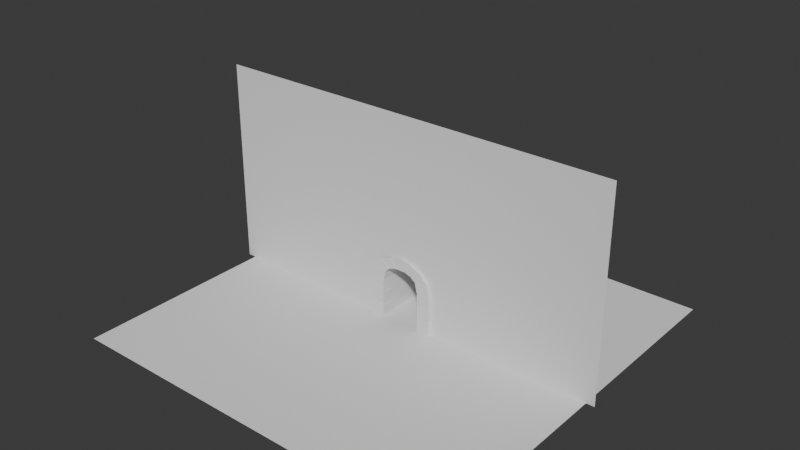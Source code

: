 # Source: dungeon_entry.blend  (saved by Blender 4.3.34; exported with 4.5.12 LTS)
import bpy
from mathutils import Matrix  # noqa: F401  (used for matrix-valued properties, if any)

bpy.ops.wm.read_factory_settings(use_empty=True)
scene = bpy.context.scene
scene.name = 'Scene'

# ---- collections
col_collection = bpy.data.collections.new('Collection'); scene.collection.children.link(col_collection)

# ---- world
world_world = bpy.data.worlds.new('World'); scene.world = world_world
world_world.use_nodes = True; world_world.node_tree.nodes.clear()
_N = world_world.node_tree.nodes; _L = world_world.node_tree.links
n0 = _N.new('ShaderNodeOutputWorld'); n0.name = 'World Output'; n0.location = (300, 300)
n1 = _N.new('ShaderNodeBackground'); n1.name = 'Background'; n1.location = (10, 300)
n1.inputs[0].default_value = (0.05088, 0.05088, 0.05088, 1.0)
_L.new(n1.outputs[0], n0.inputs[0])
n0.is_active_output = True
world_world.color = (0.05088, 0.05088, 0.05088)
world_world.sun_shadow_jitter_overblur = 0.0

# ---- meshes
me_plane = bpy.data.meshes.new('Plane')
me_plane.from_pydata([(-2.475, 1.001, -0.0247), (-2.5, 0.0, 0.0), (-1.5, 0.0, 0.0), (-2.48, 2.001, -0.02), (-1.52, 2.001, -0.02), (-2.485, 3.001, -0.015), (-1.515, 3.001, -0.015), (-2.272, 3.984, -0.02), (-1.327, 3.817, -0.02), (-1.661, 4.616, -0.025), (-0.9345, 4.133, -0.025), (-0.7605, 5.047, -0.025), (-0.4478, 4.305, -0.025), (-1.043e-07, 5.2, -1.164e-07), (0.0, 4.3, -2.114e-07), (-1.525, 1.001, -0.0247), (-2.475, 1.001, -0.9753), (-2.5, -7.956e-09, -1.0), (-1.5, -7.956e-09, -1.0), (-2.48, 2.001, -0.98), (-1.52, 2.001, -0.98), (-2.485, 3.001, -0.985), (-1.515, 3.001, -0.985), (-2.272, 3.984, -0.98), (-1.327, 3.817, -0.98), (-1.661, 4.616, -0.975), (-0.9345, 4.133, -0.975), (-0.7605, 5.047, -0.975), (-0.4478, 4.305, -0.975), (0.0, 5.2, -1.0), (0.0, 4.3, -1.0), (-1.525, 1.001, -0.9753), (-2.475, 1.059, -0.0247), (-1.525, 1.059, -0.0247), (-2.475, 1.059, -0.9753), (-1.525, 1.059, -0.9753), (-1.5, 1.083, -3.616e-09), (-1.5, 1.083, -1.0), (-2.5, 1.083, -3.616e-09), (-2.5, 1.083, -1.0), (-2.5, 0.9785, 4.371e-10), (-1.5, 0.9785, 4.371e-10), (-2.5, 0.9785, -1.0), (-1.5, 0.9785, -1.0), (-2.48, 2.029, -0.02), (-1.52, 2.029, -0.02), (-2.48, 2.029, -0.98), (-1.52, 2.029, -0.98), (-1.5, 2.055, -4.61e-08), (-1.5, 2.055, -1.0), (-2.5, 2.055, -4.61e-08), (-2.5, 2.055, -1.0), (-1.5, 1.976, -4.267e-08), (-1.5, 1.976, -1.0), (-2.5, 1.976, -4.267e-08), (-2.5, 1.976, -1.0), (-2.475, 3.049, -0.015), (-1.506, 3.04, -0.015), (-2.475, 3.049, -0.985), (-1.506, 3.04, -0.985), (-1.5, 2.981, -8.66e-08), (-1.5, 2.981, -1.0), (-2.5, 2.981, -8.66e-08), (-2.5, 2.981, -1.0), (-1.487, 3.056, -9.068e-08), (-1.487, 3.056, -1.0), (-2.486, 3.068, -8.959e-08), (-2.486, 3.068, -1.0), (-2.243, 4.015, -0.02), (-1.303, 3.829, -0.02), (-2.243, 4.015, -0.98), (-1.303, 3.829, -0.98), (-1.271, 3.832, -1.359e-07), (-1.271, 3.832, -1.0), (-2.247, 4.034, -1.205e-07), (-2.247, 4.034, -1.0), (-1.311, 3.798, -1.338e-07), (-1.311, 3.798, -1.0), (-2.296, 3.968, -1.183e-07), (-2.296, 3.968, -1.0), (-1.629, 4.633, -0.025), (-0.9047, 4.144, -0.025), (-1.629, 4.633, -0.975), (-0.9047, 4.144, -0.975), (-0.8674, 4.135, -1.495e-07), (-0.8674, 4.135, -1.0), (-1.633, 4.656, -1.409e-07), (-1.633, 4.656, -1.0), (-0.925, 4.113, -1.468e-07), (-0.925, 4.113, -1.0), (-1.697, 4.615, -1.407e-07), (-1.697, 4.615, -1.0), (-0.7203, 5.054, -0.025), (-0.4248, 4.306, -0.025), (-0.7203, 5.054, -0.975), (-0.4248, 4.306, -0.975), (-0.4037, 4.287, -1.846e-07), (-0.4037, 4.287, -1.0), (-0.7054, 5.078, -1.373e-07), (-0.7054, 5.078, -1.0), (-0.4511, 4.282, -1.813e-07), (-0.4511, 4.282, -1.0), (-0.7912, 5.057, -1.393e-07), (-0.7912, 5.057, -1.0)], [], [(40, 41, 15, 0), (54, 52, 4, 3), (62, 60, 6, 5), (78, 76, 8, 7), (90, 88, 10, 9), (102, 100, 12, 11), (98, 96, 14, 13), (42, 16, 31, 43), (55, 19, 20, 53), (63, 21, 22, 61), (79, 23, 24, 77), (91, 25, 26, 89), (103, 27, 28, 101), (99, 29, 30, 97), (92, 94, 27, 11), (32, 34, 16, 0), (96, 97, 30, 14), (68, 70, 23, 7), (88, 89, 26, 10), (44, 46, 19, 3), (41, 43, 31, 15), (60, 61, 22, 6), (52, 53, 20, 4), (80, 82, 25, 9), (40, 42, 17, 1), (100, 101, 28, 12), (56, 58, 21, 5), (1, 17, 18, 2), (76, 77, 24, 8), (15, 31, 35, 33), (38, 39, 34, 32), (16, 34, 35, 31), (0, 15, 33, 32), (54, 55, 39, 38), (33, 35, 37, 36), (34, 39, 37, 35), (32, 33, 36, 38), (0, 16, 42, 40), (2, 18, 43, 41), (17, 42, 43, 18), (1, 2, 41, 40), (4, 20, 47, 45), (50, 51, 46, 44), (19, 46, 47, 20), (3, 4, 45, 44), (62, 63, 51, 50), (45, 47, 49, 48), (46, 51, 49, 47), (44, 45, 48, 50), (3, 19, 55, 54), (36, 37, 53, 52), (39, 55, 53, 37), (38, 36, 52, 54), (6, 22, 59, 57), (66, 67, 58, 56), (21, 58, 59, 22), (5, 6, 57, 56), (5, 21, 63, 62), (48, 49, 61, 60), (51, 63, 61, 49), (50, 48, 60, 62), (78, 79, 67, 66), (57, 59, 65, 64), (58, 67, 65, 59), (56, 57, 64, 66), (8, 24, 71, 69), (74, 75, 70, 68), (23, 70, 71, 24), (7, 8, 69, 68), (90, 91, 75, 74), (69, 71, 73, 72), (70, 75, 73, 71), (68, 69, 72, 74), (7, 23, 79, 78), (64, 65, 77, 76), (67, 79, 77, 65), (66, 64, 76, 78), (10, 26, 83, 81), (86, 87, 82, 80), (25, 82, 83, 26), (9, 10, 81, 80), (102, 103, 87, 86), (81, 83, 85, 84), (82, 87, 85, 83), (80, 81, 84, 86), (9, 25, 91, 90), (72, 73, 89, 88), (75, 91, 89, 73), (74, 72, 88, 90), (12, 28, 95, 93), (98, 99, 94, 92), (27, 94, 95, 28), (11, 12, 93, 92), (13, 29, 99, 98), (93, 95, 97, 96), (94, 99, 97, 95), (92, 93, 96, 98), (11, 27, 103, 102), (84, 85, 101, 100), (87, 103, 101, 85), (86, 84, 100, 102)])
_uv = me_plane.uv_layers.new(name='UVMap')
_uv.uv.foreach_set('vector', [0.0, 0.9943, 0.5, 0.9943, 0.5, 1.0, 0.0, 1.0, 0.0, 1.0, 0.5, 1.0, 0.5, 1.0, 0.0, 1.0, 0.0, 1.0, 0.5, 1.0, 0.5, 1.0, 0.0, 1.0, 0.0, 1.0, 0.5, 1.0, 0.5, 1.0, 0.0, 1.0, 0.0, 1.0, 0.5, 1.0, 0.5, 1.0, 0.0, 1.0, 0.0, 1.0, 0.5, 1.0, 0.5, 1.0, 0.0, 1.0, 0.0, 1.0, 0.5, 1.0, 0.5, 1.0, 0.0, 1.0, 0.0, 0.9943, 0.0, 1.0, 0.5, 1.0, 0.5, 0.9943, 0.0, 1.0, 0.0, 1.0, 0.5, 1.0, 0.5, 1.0, 0.0, 1.0, 0.0, 1.0, 0.5, 1.0, 0.5, 1.0, 0.0, 1.0, 0.0, 1.0, 0.5, 1.0, 0.5, 1.0, 0.0, 1.0, 0.0, 1.0, 0.5, 1.0, 0.5, 1.0, 0.0, 1.0, 0.0, 1.0, 0.5, 1.0, 0.5, 1.0, 0.0, 1.0, 0.0, 1.0, 0.5, 1.0, 0.5, 1.0, 0.0, 1.0, 0.0, 1.0, 0.0, 1.0, 0.0, 1.0, 0.0, 1.0, 0.0, 1.0, 0.0, 1.0, 0.0, 1.0, 0.5, 1.0, 0.5, 1.0, 0.5, 1.0, 0.5, 1.0, 0.0, 1.0, 0.0, 1.0, 0.0, 1.0, 0.0, 1.0, 0.5, 1.0, 0.5, 1.0, 0.5, 1.0, 0.5, 1.0, 0.0, 1.0, 0.0, 1.0, 0.0, 1.0, 0.0, 1.0, 0.5, 0.9943, 0.5, 0.9943, 0.5, 1.0, 0.5, 1.0, 0.5, 1.0, 0.5, 1.0, 0.5, 1.0, 0.5, 1.0, 0.5, 1.0, 0.5, 1.0, 0.5, 1.0, 0.5, 1.0, 0.0, 1.0, 0.0, 1.0, 0.0, 1.0, 0.0, 1.0, 0.0, 0.9943, 0.0, 0.9943, 0.0, 0.5, 0.0, 0.5, 0.5, 1.0, 0.5, 1.0, 0.5, 1.0, 0.5, 1.0, 0.0, 1.0, 0.0, 1.0, 0.0, 1.0, 0.0, 1.0, 0.0, 0.5, 0.0, 0.5, 0.5, 0.5, 0.5, 0.5, 0.5, 1.0, 0.5, 1.0, 0.5, 1.0, 0.5, 1.0, 0.5, 1.0, 0.5, 1.0, 0.5, 1.0, 0.5, 1.0, 0.0, 1.0, 0.0, 1.0, 0.0, 1.0, 0.0, 1.0, 0.0, 1.0, 0.0, 1.0, 0.5, 1.0, 0.5, 1.0, 0.0, 1.0, 0.5, 1.0, 0.5, 1.0, 0.0, 1.0, 0.0, 1.0, 0.0, 1.0, 0.0, 1.0, 0.0, 1.0, 0.5, 1.0, 0.5, 1.0, 0.5, 1.0, 0.5, 1.0, 0.0, 1.0, 0.0, 1.0, 0.5, 1.0, 0.5, 1.0, 0.0, 1.0, 0.5, 1.0, 0.5, 1.0, 0.0, 1.0, 0.0, 1.0, 0.0, 1.0, 0.0, 0.9943, 0.0, 0.9943, 0.5, 0.5, 0.5, 0.5, 0.5, 0.9943, 0.5, 0.9943, 0.0, 0.5, 0.0, 0.9943, 0.5, 0.9943, 0.5, 0.5, 0.0, 0.5, 0.5, 0.5, 0.5, 0.9943, 0.0, 0.9943, 0.5, 1.0, 0.5, 1.0, 0.5, 1.0, 0.5, 1.0, 0.0, 1.0, 0.0, 1.0, 0.0, 1.0, 0.0, 1.0, 0.0, 1.0, 0.0, 1.0, 0.5, 1.0, 0.5, 1.0, 0.0, 1.0, 0.5, 1.0, 0.5, 1.0, 0.0, 1.0, 0.0, 1.0, 0.0, 1.0, 0.0, 1.0, 0.0, 1.0, 0.5, 1.0, 0.5, 1.0, 0.5, 1.0, 0.5, 1.0, 0.0, 1.0, 0.0, 1.0, 0.5, 1.0, 0.5, 1.0, 0.0, 1.0, 0.5, 1.0, 0.5, 1.0, 0.0, 1.0, 0.0, 1.0, 0.0, 1.0, 0.0, 1.0, 0.0, 1.0, 0.5, 1.0, 0.5, 1.0, 0.5, 1.0, 0.5, 1.0, 0.0, 1.0, 0.0, 1.0, 0.5, 1.0, 0.5, 1.0, 0.0, 1.0, 0.5, 1.0, 0.5, 1.0, 0.0, 1.0, 0.5, 1.0, 0.5, 1.0, 0.5, 1.0, 0.5, 1.0, 0.0, 1.0, 0.0, 1.0, 0.0, 1.0, 0.0, 1.0, 0.0, 1.0, 0.0, 1.0, 0.5, 1.0, 0.5, 1.0, 0.0, 1.0, 0.5, 1.0, 0.5, 1.0, 0.0, 1.0, 0.0, 1.0, 0.0, 1.0, 0.0, 1.0, 0.0, 1.0, 0.5, 1.0, 0.5, 1.0, 0.5, 1.0, 0.5, 1.0, 0.0, 1.0, 0.0, 1.0, 0.5, 1.0, 0.5, 1.0, 0.0, 1.0, 0.5, 1.0, 0.5, 1.0, 0.0, 1.0, 0.0, 1.0, 0.0, 1.0, 0.0, 1.0, 0.0, 1.0, 0.5, 1.0, 0.5, 1.0, 0.5, 1.0, 0.5, 1.0, 0.0, 1.0, 0.0, 1.0, 0.5, 1.0, 0.5, 1.0, 0.0, 1.0, 0.5, 1.0, 0.5, 1.0, 0.0, 1.0, 0.5, 1.0, 0.5, 1.0, 0.5, 1.0, 0.5, 1.0, 0.0, 1.0, 0.0, 1.0, 0.0, 1.0, 0.0, 1.0, 0.0, 1.0, 0.0, 1.0, 0.5, 1.0, 0.5, 1.0, 0.0, 1.0, 0.5, 1.0, 0.5, 1.0, 0.0, 1.0, 0.0, 1.0, 0.0, 1.0, 0.0, 1.0, 0.0, 1.0, 0.5, 1.0, 0.5, 1.0, 0.5, 1.0, 0.5, 1.0, 0.0, 1.0, 0.0, 1.0, 0.5, 1.0, 0.5, 1.0, 0.0, 1.0, 0.5, 1.0, 0.5, 1.0, 0.0, 1.0, 0.0, 1.0, 0.0, 1.0, 0.0, 1.0, 0.0, 1.0, 0.5, 1.0, 0.5, 1.0, 0.5, 1.0, 0.5, 1.0, 0.0, 1.0, 0.0, 1.0, 0.5, 1.0, 0.5, 1.0, 0.0, 1.0, 0.5, 1.0, 0.5, 1.0, 0.0, 1.0, 0.5, 1.0, 0.5, 1.0, 0.5, 1.0, 0.5, 1.0, 0.0, 1.0, 0.0, 1.0, 0.0, 1.0, 0.0, 1.0, 0.0, 1.0, 0.0, 1.0, 0.5, 1.0, 0.5, 1.0, 0.0, 1.0, 0.5, 1.0, 0.5, 1.0, 0.0, 1.0, 0.0, 1.0, 0.0, 1.0, 0.0, 1.0, 0.0, 1.0, 0.5, 1.0, 0.5, 1.0, 0.5, 1.0, 0.5, 1.0, 0.0, 1.0, 0.0, 1.0, 0.5, 1.0, 0.5, 1.0, 0.0, 1.0, 0.5, 1.0, 0.5, 1.0, 0.0, 1.0, 0.0, 1.0, 0.0, 1.0, 0.0, 1.0, 0.0, 1.0, 0.5, 1.0, 0.5, 1.0, 0.5, 1.0, 0.5, 1.0, 0.0, 1.0, 0.0, 1.0, 0.5, 1.0, 0.5, 1.0, 0.0, 1.0, 0.5, 1.0, 0.5, 1.0, 0.0, 1.0, 0.5, 1.0, 0.5, 1.0, 0.5, 1.0, 0.5, 1.0, 0.0, 1.0, 0.0, 1.0, 0.0, 1.0, 0.0, 1.0, 0.0, 1.0, 0.0, 1.0, 0.5, 1.0, 0.5, 1.0, 0.0, 1.0, 0.5, 1.0, 0.5, 1.0, 0.0, 1.0, 0.0, 1.0, 0.0, 1.0, 0.0, 1.0, 0.0, 1.0, 0.5, 1.0, 0.5, 1.0, 0.5, 1.0, 0.5, 1.0, 0.0, 1.0, 0.0, 1.0, 0.5, 1.0, 0.5, 1.0, 0.0, 1.0, 0.5, 1.0, 0.5, 1.0, 0.0, 1.0, 0.0, 1.0, 0.0, 1.0, 0.0, 1.0, 0.0, 1.0, 0.5, 1.0, 0.5, 1.0, 0.5, 1.0, 0.5, 1.0, 0.0, 1.0, 0.0, 1.0, 0.5, 1.0, 0.5, 1.0, 0.0, 1.0, 0.5, 1.0, 0.5, 1.0, 0.0, 1.0])
me_plane.update()
me_plane_001 = bpy.data.meshes.new('Plane.001')
me_plane_001.from_pydata([(-15.0, -15.0, 0.0), (15.0, -15.0, 0.0), (-15.0, 15.0, 0.0), (15.0, 15.0, 0.0)], [], [(0, 1, 3, 2)])
_uv = me_plane_001.uv_layers.new(name='UVMap')
_uv.uv.foreach_set('vector', [0.0, 0.0, 1.0, 0.0, 1.0, 1.0, 0.0, 1.0])
me_plane_001.update()
me_plane_002 = bpy.data.meshes.new('Plane.002')
me_plane_002.from_pydata([(15.64, 15.64, -0.4), (-15.64, 15.64, -0.4), (7.82, 15.64, -0.4), (-7.82, 15.64, -0.4), (15.64, -1.748e-08, -0.4), (0.0, 15.64, -0.4), (-15.64, -1.748e-08, -0.4), (15.64, 7.82, -0.4), (-15.64, 7.82, -0.4), (0.0, 7.82, -0.4), (7.82, -1.748e-08, -0.4), (-7.82, -1.748e-08, -0.4), (-7.82, 7.82, -0.4), (7.82, 7.82, -0.4), (-1.855, 15.64, -0.4), (-1.855, -1.748e-08, -0.4), (-1.855, 7.82, -0.4), (1.855, 15.64, -0.4), (1.855, -1.748e-08, -0.4), (1.855, 7.82, -0.4), (-15.64, 4.392, -0.4), (15.64, 4.392, -0.4), (0.0, 4.392, -0.4), (-7.82, 4.392, -0.4), (7.82, 4.392, -0.4), (-1.855, 4.392, -0.4), (1.855, 4.392, -0.4)], [], [(14, 3, 12, 16), (25, 23, 11, 15), (23, 20, 6, 11), (3, 1, 8, 12), (21, 24, 10, 4), (0, 2, 13, 7), (17, 5, 9, 19), (5, 14, 16, 9), (2, 17, 19, 13), (24, 26, 18, 10), (13, 19, 26, 24), (9, 16, 25, 22), (7, 13, 24, 21), (12, 8, 20, 23), (19, 9, 22, 26), (16, 12, 23, 25)])
_uv = me_plane_002.uv_layers.new(name='UVMap')
_uv.uv.foreach_set('vector', [0.5625, 0.0, 0.75, 0.0, 0.75, 0.25, 0.5625, 0.25, 0.5625, 0.35, 0.75, 0.35, 0.75, 0.5, 0.5625, 0.5, 0.75, 0.35, 1.0, 0.35, 1.0, 0.5, 0.75, 0.5, 0.75, 0.0, 1.0, 0.0, 1.0, 0.25, 0.75, 0.25, 0.0, 0.35, 0.25, 0.35, 0.25, 0.5, 0.0, 0.5, 0.0, 0.0, 0.25, 0.0, 0.25, 0.25, 0.0, 0.25, 0.4375, 0.0, 0.5, 0.0, 0.5, 0.25, 0.4375, 0.25, 0.5, 0.0, 0.5625, 0.0, 0.5625, 0.25, 0.5, 0.25, 0.25, 0.0, 0.4375, 0.0, 0.4375, 0.25, 0.25, 0.25, 0.25, 0.35, 0.4375, 0.35, 0.4375, 0.5, 0.25, 0.5, 0.25, 0.25, 0.4375, 0.25, 0.4375, 0.35, 0.25, 0.35, 0.5, 0.25, 0.5625, 0.25, 0.5625, 0.35, 0.5, 0.35, 0.0, 0.25, 0.25, 0.25, 0.25, 0.35, 0.0, 0.35, 0.75, 0.25, 1.0, 0.25, 1.0, 0.35, 0.75, 0.35, 0.4375, 0.25, 0.5, 0.25, 0.5, 0.35, 0.4375, 0.35, 0.5625, 0.25, 0.75, 0.25, 0.75, 0.35, 0.5625, 0.35])
me_plane_002.update()
me_vert = bpy.data.meshes.new('Vert')
me_vert.from_pydata([(-1.0, 3.3, 4.2), (0.0, 3.3, 4.4), (-1.6, 3.3, 0.0), (-1.6, 3.3, 3.0), (-1.4, 3.3, 3.9), (-0.5, 3.3, 4.4), (-1.6, -10.8, 0.0), (-1.6, -10.8, 3.0), (-1.4, -10.8, 3.9), (-1.0, -10.8, 4.2), (-0.5, -10.8, 4.4), (0.0, -10.8, 4.4)], [], [(0, 5, 10, 9), (3, 4, 8, 7), (5, 1, 11, 10), (4, 0, 9, 8), (2, 3, 7, 6)])
me_vert.update()

# ---- objects
ob_entry = bpy.data.objects.new('Entry', me_plane)
ob_plane = bpy.data.objects.new('Plane', me_plane_001)
ob_plane_001 = bpy.data.objects.new('Plane.001', me_plane_002)
ob_vert = bpy.data.objects.new('Vert', me_vert)

# ---- transforms, parenting, visibility, modifiers, constraints
ob_entry.location = (0.0, 0.0, 0.0)
ob_entry.rotation_euler = (1.571, -0.0, 0.0)
_m = ob_entry.modifiers.new('Mirror', 'MIRROR')
_m.use_clip = True
ob_plane.location = (0.0, 0.0, 0.0)
ob_plane_001.location = (0.0, -0.1, 0.0)
ob_plane_001.rotation_euler = (1.571, -0.0, 0.0)
ob_vert.location = (0.0, 11.7, 0.0)
_m = ob_vert.modifiers.new('Mirror', 'MIRROR')

# ---- collection membership
col_collection.objects.link(ob_entry)
col_collection.objects.link(ob_plane)
col_collection.objects.link(ob_plane_001)
col_collection.objects.link(ob_vert)

# ---- scene / render settings (as saved in the file)
scene.frame_start = 1; scene.frame_end = 250; scene.frame_set(1)
scene.render.engine = 'BLENDER_EEVEE_NEXT'
bpy.context.view_layer.update()

# ---- added for rendering (the .blend has no active camera and no usable light): camera, sun
cam_auto = bpy.data.cameras.new('AutoCamera')
cam_auto.lens = 50.0
cam_auto.sensor_width = 36.0
cam_auto.clip_end = 1000.0
ob_auto_camera = bpy.data.objects.new('AutoCamera', cam_auto)
scene.collection.objects.link(ob_auto_camera)
ob_auto_camera.location = (42.6312, -51.1574, 41.9249)
ob_auto_camera.rotation_euler = (1.09748, -7.21219e-08, 0.694738)
scene.camera = ob_auto_camera
light_auto_sun = bpy.data.lights.new('AutoSun', 'SUN')
light_auto_sun.energy = 3.0
light_auto_sun.angle = 0.0523599
ob_auto_sun = bpy.data.objects.new('AutoSun', light_auto_sun)
scene.collection.objects.link(ob_auto_sun)
ob_auto_sun.rotation_euler = (0.872665, 0.174533, 0.523599)
bpy.context.view_layer.update()
